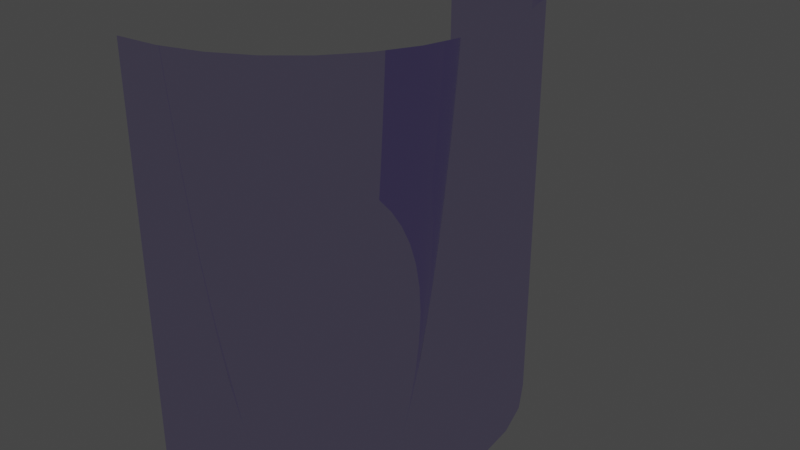 # Source: ShipGlassLeft.blend  (saved by Blender 3.3.6; exported with 4.5.12 LTS)
import bpy
from mathutils import Matrix  # noqa: F401  (used for matrix-valued properties, if any)

bpy.ops.wm.read_factory_settings(use_empty=True)
scene = bpy.context.scene
scene.name = 'Scene'

# ---- collections
col_collection = bpy.data.collections.new('Collection'); scene.collection.children.link(col_collection)

# ---- materials (node trees are filled in below, after node groups)
mat_material = bpy.data.materials.new('Material')
mat_material.use_transparent_shadow = False

# ---- node groups
ng_auto_smooth = bpy.data.node_groups.new('Auto Smooth', 'GeometryNodeTree')
_s = ng_auto_smooth.interface.new_socket(name='Geometry', in_out='OUTPUT', socket_type='NodeSocketGeometry')
_s = ng_auto_smooth.interface.new_socket(name='Geometry', in_out='INPUT', socket_type='NodeSocketGeometry')
_s = ng_auto_smooth.interface.new_socket(name='Angle', in_out='INPUT', socket_type='NodeSocketFloat')
_s.subtype = 'ANGLE'
_s.min_value = 0.0
_s.max_value = 3.142
ng_auto_smooth.is_modifier = True
_N = ng_auto_smooth.nodes; _L = ng_auto_smooth.links
n0 = _N.new('NodeGroupOutput'); n0.name = 'Group Output'; n0.location = (480, -100)
n1 = _N.new('NodeGroupInput'); n1.name = 'Group Input'; n1.location = (-420, -300)
n2 = _N.new('NodeGroupInput'); n2.name = 'Group Input.001'; n2.location = (-60, -100)
n3 = _N.new('GeometryNodeSetShadeSmooth'); n3.name = 'Set Shade Smooth'; n3.location = (120, -100)
n3.domain = 'EDGE'
n4 = _N.new('GeometryNodeSetShadeSmooth'); n4.name = 'Set Shade Smooth.001'; n4.location = (300, -100)
n5 = _N.new('GeometryNodeInputMeshEdgeAngle'); n5.name = 'Edge Angle'; n5.location = (-420, -220)
n6 = _N.new('GeometryNodeInputEdgeSmooth'); n6.name = 'Is Edge Smooth'; n6.location = (-60, -160)
n7 = _N.new('GeometryNodeInputShadeSmooth'); n7.name = 'Is Face Smooth'; n7.location = (-240, -340)
n8 = _N.new('FunctionNodeBooleanMath'); n8.name = 'Boolean Math'; n8.location = (-60, -220)
n9 = _N.new('FunctionNodeCompare'); n9.name = 'Compare'; n9.location = (-240, -180)
n9.operation = 'LESS_EQUAL'
_L.new(n5.outputs[0], n9.inputs[0])
_L.new(n4.outputs[0], n0.inputs[0])
_L.new(n1.outputs[1], n9.inputs[1])
_L.new(n9.outputs[0], n8.inputs[0])
_L.new(n7.outputs[0], n8.inputs[1])
_L.new(n2.outputs[0], n3.inputs[0])
_L.new(n6.outputs[0], n3.inputs[1])
_L.new(n3.outputs[0], n4.inputs[0])
_L.new(n8.outputs[0], n3.inputs[2])
n0.is_active_output = True

# ---- material node trees
mat_material.use_nodes = True; mat_material.node_tree.nodes.clear()
_N = mat_material.node_tree.nodes; _L = mat_material.node_tree.links
n0 = _N.new('ShaderNodeOutputMaterial'); n0.name = 'Material Output'; n0.location = (300, 300)
n1 = _N.new('ShaderNodeBsdfGlass'); n1.name = 'Glass BSDF'; n1.location = (10, 300)
n1.distribution = 'BECKMANN'
n1.inputs[0].default_value = (0.7235, 0.6532, 1.0, 1.0)
n1.inputs[2].default_value = 1.45
_L.new(n1.outputs[0], n0.inputs[0])
n0.is_active_output = True

# ---- world
world_world = bpy.data.worlds.new('World'); scene.world = world_world
world_world.use_nodes = True; world_world.node_tree.nodes.clear()
_N = world_world.node_tree.nodes; _L = world_world.node_tree.links
n0 = _N.new('ShaderNodeOutputWorld'); n0.name = 'World Output'; n0.location = (300, 300)
n1 = _N.new('ShaderNodeBackground'); n1.name = 'Background'; n1.location = (10, 300)
n1.inputs[0].default_value = (0.05088, 0.05088, 0.05088, 1.0)
_L.new(n1.outputs[0], n0.inputs[0])
n0.is_active_output = True
world_world.color = (0.05088, 0.05088, 0.05088)
world_world.use_sun_shadow = False
world_world.sun_shadow_jitter_overblur = 0.0

# ---- meshes
me_circle_001 = bpy.data.meshes.new('Circle.001')
me_circle_001.from_pydata([(100.0, 100.5, 0.0), (100.0, -0.5, 0.0), (109.9, 0.4703, 0.0), (119.3, 3.344, 0.0), (128.1, 8.011, 0.0), (135.7, 14.29, 0.0), (142.0, 21.94, 0.0), (146.7, 30.67, 0.0), (149.5, 40.15, 0.0), (150.5, 50.0, 0.0), (149.5, 59.85, 0.0), (146.7, 69.33, 0.0), (142.0, 78.06, 0.0), (135.7, 85.71, 0.0), (128.1, 91.99, 0.0), (119.3, 96.66, 0.0), (109.9, 99.53, 0.0), (100.0, 100.5, 101.0), (100.0, -0.5, 101.0), (109.9, 0.4703, 101.0), (119.3, 3.344, 101.0), (128.1, 8.011, 101.0), (135.7, 14.29, 101.0), (142.0, 21.94, 101.0), (146.7, 30.67, 101.0), (149.5, 40.15, 101.0), (150.5, 50.0, 101.0), (149.5, 59.85, 101.0), (146.7, 69.33, 101.0), (142.0, 78.06, 101.0), (135.7, 85.71, 101.0), (128.1, 91.99, 101.0), (119.3, 96.66, 101.0), (109.9, 99.53, 101.0)], [], [(14, 13, 30, 31), (15, 14, 31, 32), (2, 1, 18, 19), (16, 15, 32, 33), (3, 2, 19, 20), (0, 16, 33, 17), (4, 3, 20, 21), (5, 4, 21, 22), (6, 5, 22, 23), (7, 6, 23, 24), (8, 7, 24, 25), (9, 8, 25, 26), (10, 9, 26, 27), (11, 10, 27, 28), (12, 11, 28, 29), (13, 12, 29, 30)])
me_circle_001.polygons.foreach_set('use_smooth', [True] * 16)
_uv = me_circle_001.uv_layers.new(name='UVMap')
_uv.uv.foreach_set('vector', [0.0, 0.0, 0.0, 0.0, 0.0, 0.0, 0.0, 0.0, 0.0, 0.0, 0.0, 0.0, 0.0, 0.0, 0.0, 0.0, 0.0, 0.0, 0.0, 0.0, 0.0, 0.0, 0.0, 0.0, 0.0, 0.0, 0.0, 0.0, 0.0, 0.0, 0.0, 0.0, 0.0, 0.0, 0.0, 0.0, 0.0, 0.0, 0.0, 0.0, 0.0, 0.0, 0.0, 0.0, 0.0, 0.0, 0.0, 0.0, 0.0, 0.0, 0.0, 0.0, 0.0, 0.0, 0.0, 0.0, 0.0, 0.0, 0.0, 0.0, 0.0, 0.0, 0.0, 0.0, 0.0, 0.0, 0.0, 0.0, 0.0, 0.0, 0.0, 0.0, 0.0, 0.0, 0.0, 0.0, 0.0, 0.0, 0.0, 0.0, 0.0, 0.0, 0.0, 0.0, 0.0, 0.0, 0.0, 0.0, 0.0, 0.0, 0.0, 0.0, 0.0, 0.0, 0.0, 0.0, 0.0, 0.0, 0.0, 0.0, 0.0, 0.0, 0.0, 0.0, 0.0, 0.0, 0.0, 0.0, 0.0, 0.0, 0.0, 0.0, 0.0, 0.0, 0.0, 0.0, 0.0, 0.0, 0.0, 0.0, 0.0, 0.0, 0.0, 0.0, 0.0, 0.0, 0.0, 0.0])
me_circle_001.materials.append(mat_material)
me_circle_001.update()
me_material_preview_mesh = bpy.data.meshes.new('Material_Preview_Mesh')
me_material_preview_mesh.from_pydata([], [], [])
me_material_preview_mesh.update()

# ---- objects
ob_gunner_glass = bpy.data.objects.new('Gunner Glass', me_circle_001)
ob_material_preview_dummy = bpy.data.objects.new('Material_Preview_Dummy', me_material_preview_mesh)

# ---- transforms, parenting, visibility, modifiers, constraints
ob_gunner_glass.location = (0.0, 0.0, 0.0)
_m = ob_gunner_glass.modifiers.new('Auto Smooth', 'NODES')
_m.node_group = ng_auto_smooth
_gi = [s.identifier for s in ng_auto_smooth.interface.items_tree if s.item_type == 'SOCKET' and s.in_out == 'INPUT']
_m[_gi[1]] = 0.5236  # Angle
ob_material_preview_dummy.location = (0.0, 0.0, 0.0)
ob_material_preview_dummy.hide_select = True
ob_material_preview_dummy.hide_render = True

# ---- collection membership
col_collection.objects.link(ob_gunner_glass)
col_collection.objects.link(ob_material_preview_dummy)

# ---- scene / render settings (as saved in the file)
scene.frame_start = 1; scene.frame_end = 250; scene.frame_set(1)
scene.render.engine = 'BLENDER_EEVEE_NEXT'
scene.cycles.sampling_pattern = 'TABULATED_SOBOL'
scene.cycles.use_light_tree = False
scene.eevee.use_raytracing = True
scene.view_settings.view_transform = 'Filmic'
bpy.context.view_layer.update()

# ---- added for rendering (the .blend has no active camera and no usable light): camera, sun
cam_auto = bpy.data.cameras.new('AutoCamera')
cam_auto.lens = 50.0
cam_auto.sensor_width = 36.0
cam_auto.clip_end = 2460.0
ob_auto_camera = bpy.data.objects.new('AutoCamera', cam_auto)
scene.collection.objects.link(ob_auto_camera)
ob_auto_camera.location = (265.422, -118.206, 162.637)
ob_auto_camera.rotation_euler = (1.09748, -7.21219e-08, 0.694738)
scene.camera = ob_auto_camera
light_auto_sun = bpy.data.lights.new('AutoSun', 'SUN')
light_auto_sun.energy = 3.0
light_auto_sun.angle = 0.0523599
ob_auto_sun = bpy.data.objects.new('AutoSun', light_auto_sun)
scene.collection.objects.link(ob_auto_sun)
ob_auto_sun.rotation_euler = (0.872665, 0.174533, 0.523599)
bpy.context.view_layer.update()
